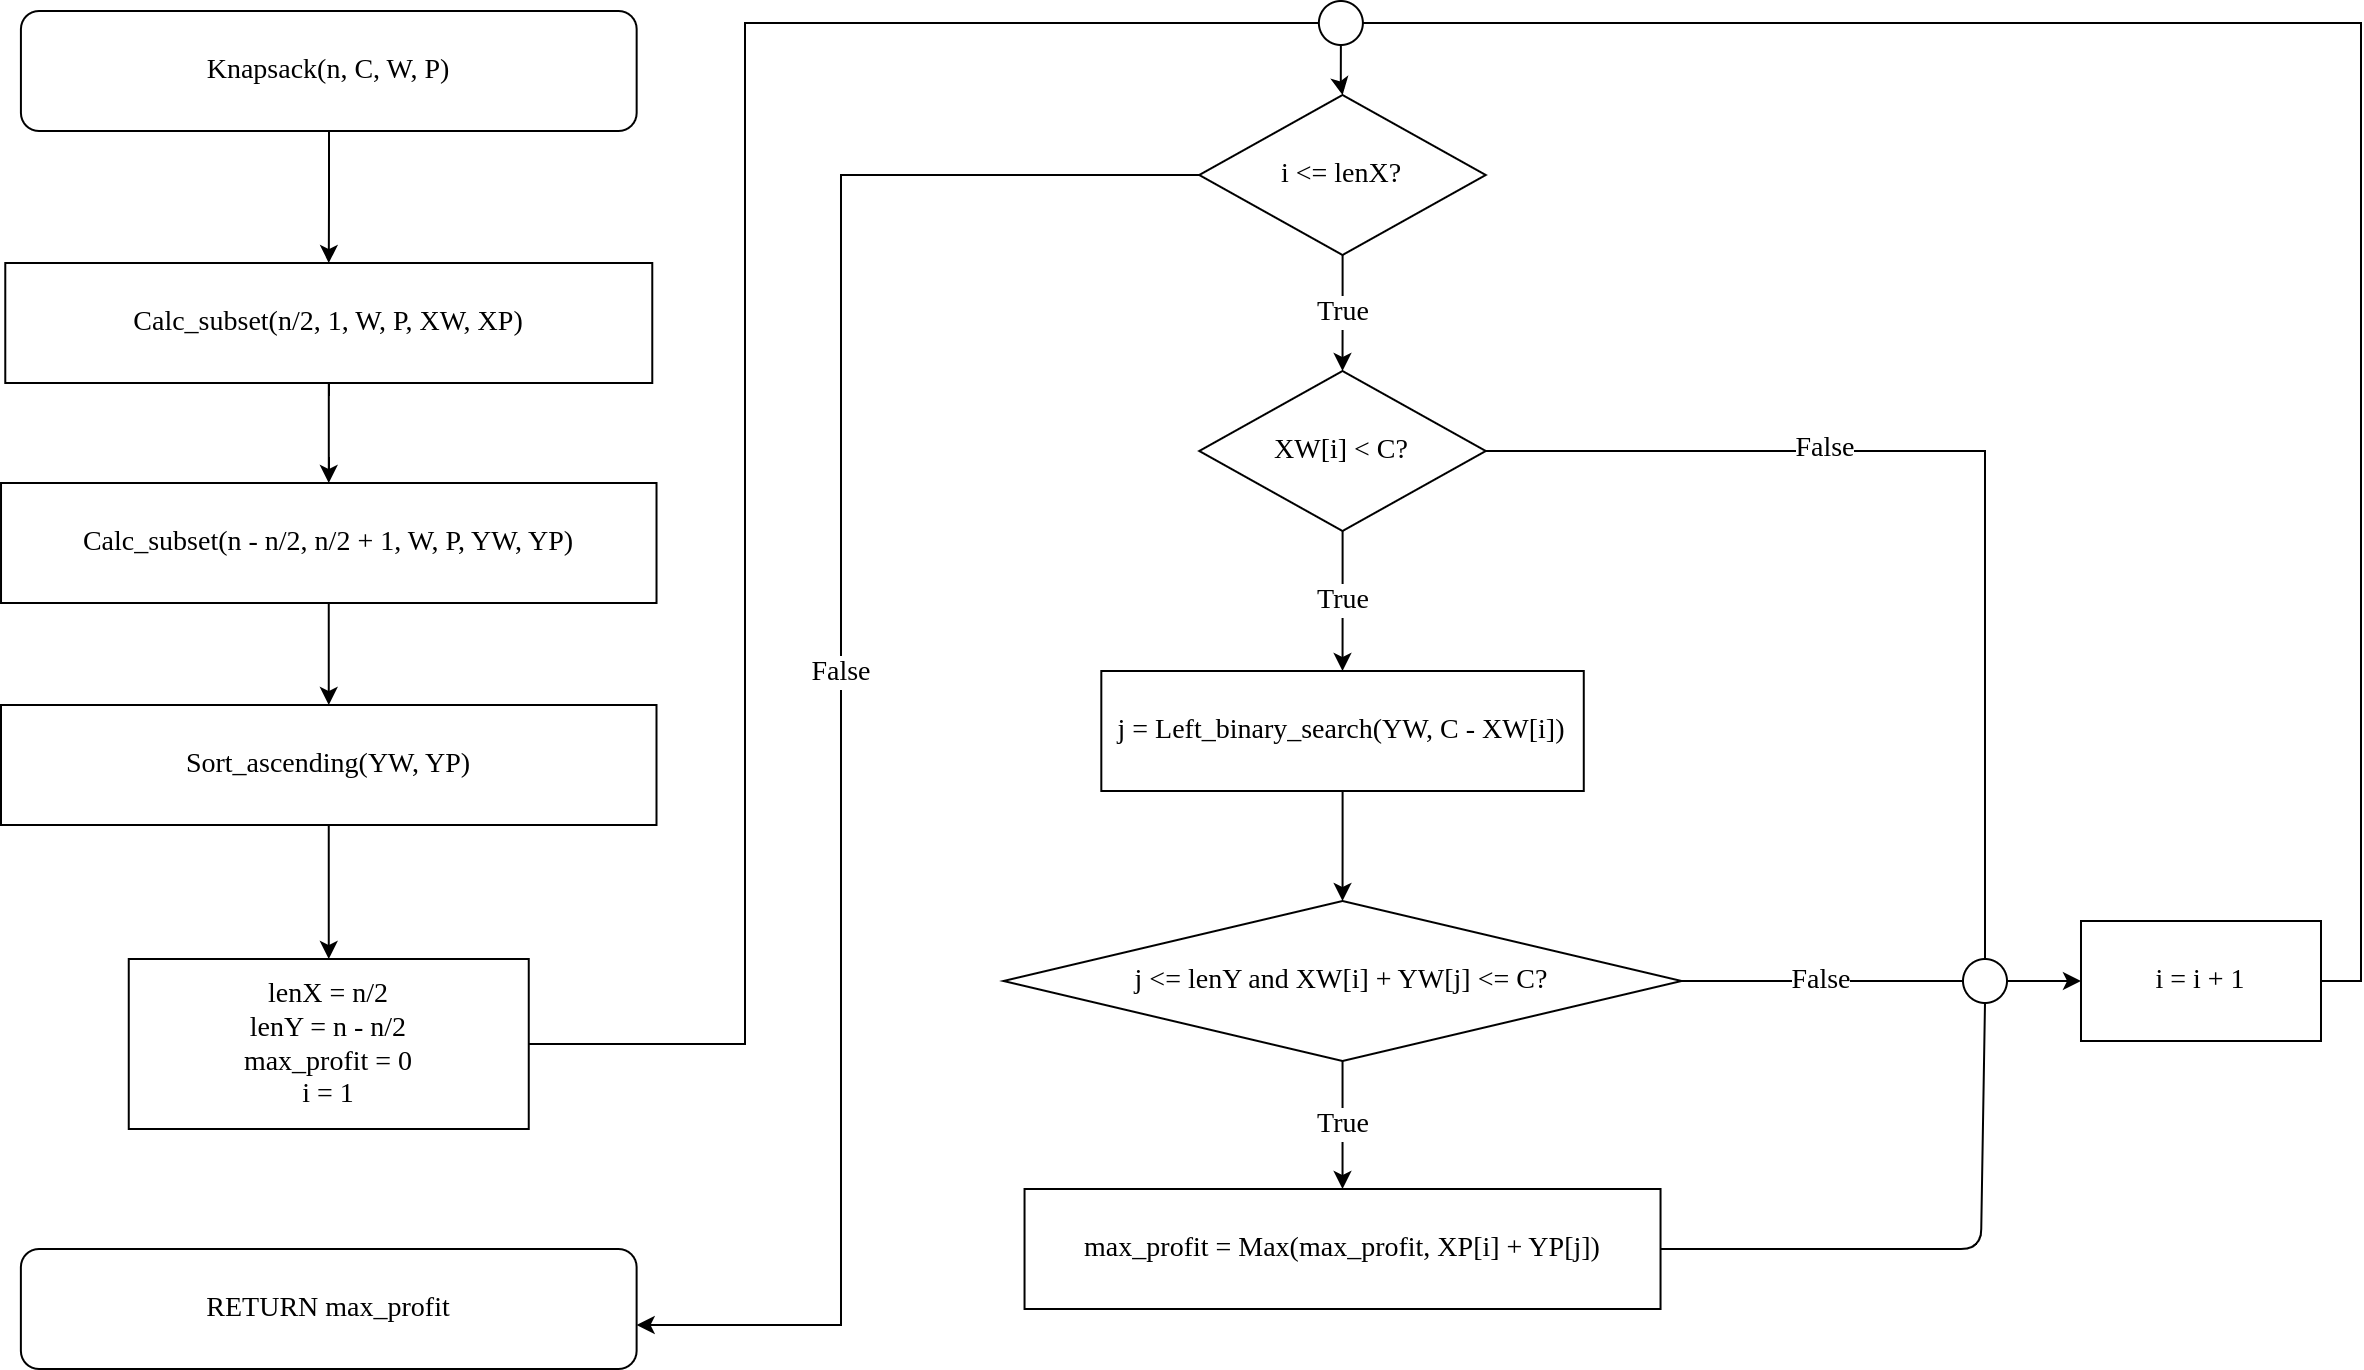

The diagram above was exported from draw.io. Its source (the exported page's mxGraphModel, read from the mxfile embedded in the PNG):
<mxGraphModel dx="222" dy="743" grid="0" gridSize="10" guides="1" tooltips="1" connect="1" arrows="1" fold="1" page="0" pageScale="1" pageWidth="827" pageHeight="1169" math="0" shadow="0">
  <root>
    <mxCell id="0" />
    <mxCell id="1" parent="0" />
    <mxCell id="OBJ7GINT8NMvdLCA7PnL-1" style="edgeStyle=orthogonalEdgeStyle;rounded=0;orthogonalLoop=1;jettySize=auto;html=1;fontSize=14;fontFamily=Times New Roman;" parent="1" source="OBJ7GINT8NMvdLCA7PnL-2" target="OBJ7GINT8NMvdLCA7PnL-6" edge="1">
      <mxGeometry relative="1" as="geometry" />
    </mxCell>
    <mxCell id="OBJ7GINT8NMvdLCA7PnL-2" value="Calc_subset(n/2, 1, W, P, XW, XP)" style="rounded=0;whiteSpace=wrap;html=1;fontSize=14;fontFamily=Times New Roman;" parent="1" vertex="1">
      <mxGeometry x="1338.14" y="518" width="323.5" height="60" as="geometry" />
    </mxCell>
    <mxCell id="OBJ7GINT8NMvdLCA7PnL-3" style="edgeStyle=orthogonalEdgeStyle;rounded=0;orthogonalLoop=1;jettySize=auto;html=1;entryX=0;entryY=0.5;entryDx=0;entryDy=0;fontSize=14;fontFamily=Times New Roman;endArrow=none;endFill=0;" parent="1" source="OBJ7GINT8NMvdLCA7PnL-4" target="OBJ7GINT8NMvdLCA7PnL-29" edge="1">
      <mxGeometry relative="1" as="geometry">
        <mxPoint x="2009.75" y="387" as="targetPoint" />
        <Array as="points">
          <mxPoint x="1708" y="909" />
          <mxPoint x="1708" y="398" />
        </Array>
      </mxGeometry>
    </mxCell>
    <mxCell id="OBJ7GINT8NMvdLCA7PnL-4" value="lenX = n/2&lt;br&gt;lenY = n - n/2&lt;br&gt;max_profit = 0&lt;br&gt;i = 1" style="rounded=0;whiteSpace=wrap;html=1;fontSize=14;fontFamily=Times New Roman;" parent="1" vertex="1">
      <mxGeometry x="1399.88" y="866" width="200" height="85" as="geometry" />
    </mxCell>
    <mxCell id="OBJ7GINT8NMvdLCA7PnL-5" style="edgeStyle=orthogonalEdgeStyle;rounded=0;orthogonalLoop=1;jettySize=auto;html=1;fontFamily=Times New Roman;fontSize=14;fontColor=default;endArrow=classic;endFill=1;" parent="1" source="OBJ7GINT8NMvdLCA7PnL-6" target="OBJ7GINT8NMvdLCA7PnL-31" edge="1">
      <mxGeometry relative="1" as="geometry" />
    </mxCell>
    <mxCell id="OBJ7GINT8NMvdLCA7PnL-6" value="&lt;span style=&quot;font-size: 14px; font-style: normal; font-variant-ligatures: normal; font-variant-caps: normal; font-weight: 400; letter-spacing: normal; orphans: 2; text-align: center; text-indent: 0px; text-transform: none; widows: 2; word-spacing: 0px; -webkit-text-stroke-width: 0px; text-decoration-thickness: initial; text-decoration-style: initial; text-decoration-color: initial; float: none; display: inline !important;&quot;&gt;Calc_subset(n - n/2, n/2 + 1, W, P, YW, YP)&lt;/span&gt;" style="rounded=0;whiteSpace=wrap;html=1;fillColor=default;fontColor=default;labelBackgroundColor=none;fontSize=14;fontFamily=Times New Roman;" parent="1" vertex="1">
      <mxGeometry x="1336.01" y="628" width="327.75" height="60" as="geometry" />
    </mxCell>
    <mxCell id="OBJ7GINT8NMvdLCA7PnL-7" style="edgeStyle=orthogonalEdgeStyle;rounded=0;orthogonalLoop=1;jettySize=auto;html=1;fontSize=14;fontColor=default;fontFamily=Times New Roman;" parent="1" source="OBJ7GINT8NMvdLCA7PnL-8" target="OBJ7GINT8NMvdLCA7PnL-2" edge="1">
      <mxGeometry relative="1" as="geometry">
        <mxPoint x="1502.8799999999999" y="351" as="targetPoint" />
      </mxGeometry>
    </mxCell>
    <mxCell id="OBJ7GINT8NMvdLCA7PnL-8" value="Knapsack(n, C, W, P)" style="rounded=1;whiteSpace=wrap;html=1;fontSize=14;fontFamily=Times New Roman;" parent="1" vertex="1">
      <mxGeometry x="1345.9599999999998" y="392" width="307.87" height="60" as="geometry" />
    </mxCell>
    <mxCell id="OBJ7GINT8NMvdLCA7PnL-9" value="True" style="edgeStyle=orthogonalEdgeStyle;rounded=0;orthogonalLoop=1;jettySize=auto;html=1;entryX=0.5;entryY=0;entryDx=0;entryDy=0;fontSize=14;fontColor=default;fontFamily=Times New Roman;" parent="1" source="OBJ7GINT8NMvdLCA7PnL-11" target="OBJ7GINT8NMvdLCA7PnL-15" edge="1">
      <mxGeometry relative="1" as="geometry" />
    </mxCell>
    <mxCell id="OBJ7GINT8NMvdLCA7PnL-10" value="False" style="edgeStyle=orthogonalEdgeStyle;rounded=0;orthogonalLoop=1;jettySize=auto;html=1;fontFamily=Times New Roman;fontSize=14;fontColor=default;endArrow=classic;endFill=1;" parent="1" source="OBJ7GINT8NMvdLCA7PnL-11" target="OBJ7GINT8NMvdLCA7PnL-23" edge="1">
      <mxGeometry relative="1" as="geometry">
        <Array as="points">
          <mxPoint x="1756" y="474" />
          <mxPoint x="1756" y="1049" />
          <mxPoint x="1500" y="1049" />
        </Array>
      </mxGeometry>
    </mxCell>
    <mxCell id="OBJ7GINT8NMvdLCA7PnL-11" value="i &amp;lt;= lenX?" style="rhombus;whiteSpace=wrap;html=1;labelBackgroundColor=none;fontSize=14;fontColor=default;fillColor=default;fontFamily=Times New Roman;" parent="1" vertex="1">
      <mxGeometry x="1935.13" y="434" width="143.25" height="80" as="geometry" />
    </mxCell>
    <mxCell id="OBJ7GINT8NMvdLCA7PnL-12" value="True" style="edgeStyle=orthogonalEdgeStyle;rounded=0;orthogonalLoop=1;jettySize=auto;html=1;entryX=0.5;entryY=0;entryDx=0;entryDy=0;fontSize=14;fontColor=default;fontFamily=Times New Roman;" parent="1" source="OBJ7GINT8NMvdLCA7PnL-15" target="OBJ7GINT8NMvdLCA7PnL-17" edge="1">
      <mxGeometry relative="1" as="geometry" />
    </mxCell>
    <mxCell id="OBJ7GINT8NMvdLCA7PnL-13" style="edgeStyle=orthogonalEdgeStyle;rounded=0;orthogonalLoop=1;jettySize=auto;html=1;fontSize=14;fontColor=default;fontFamily=Times New Roman;endArrow=none;endFill=0;" parent="1" source="OBJ7GINT8NMvdLCA7PnL-15" target="OBJ7GINT8NMvdLCA7PnL-27" edge="1">
      <mxGeometry relative="1" as="geometry">
        <mxPoint x="2336" y="796" as="targetPoint" />
      </mxGeometry>
    </mxCell>
    <mxCell id="OBJ7GINT8NMvdLCA7PnL-14" value="False" style="edgeLabel;html=1;align=center;verticalAlign=middle;resizable=0;points=[];fontSize=14;fontColor=default;fontFamily=Times New Roman;" parent="OBJ7GINT8NMvdLCA7PnL-13" vertex="1" connectable="0">
      <mxGeometry x="-0.327" y="2" relative="1" as="geometry">
        <mxPoint as="offset" />
      </mxGeometry>
    </mxCell>
    <mxCell id="OBJ7GINT8NMvdLCA7PnL-15" value="XW[i] &amp;lt; C?" style="rhombus;whiteSpace=wrap;html=1;labelBackgroundColor=none;fontSize=14;fontColor=default;fillColor=default;fontFamily=Times New Roman;" parent="1" vertex="1">
      <mxGeometry x="1935.1399999999999" y="572" width="143.25" height="80" as="geometry" />
    </mxCell>
    <mxCell id="OBJ7GINT8NMvdLCA7PnL-16" style="edgeStyle=orthogonalEdgeStyle;rounded=0;orthogonalLoop=1;jettySize=auto;html=1;entryX=0.5;entryY=0;entryDx=0;entryDy=0;fontSize=14;fontColor=default;fontFamily=Times New Roman;" parent="1" source="OBJ7GINT8NMvdLCA7PnL-17" target="OBJ7GINT8NMvdLCA7PnL-20" edge="1">
      <mxGeometry relative="1" as="geometry" />
    </mxCell>
    <mxCell id="OBJ7GINT8NMvdLCA7PnL-17" value="j = Left_binary_search(YW, C - XW[i])" style="rounded=0;whiteSpace=wrap;html=1;labelBackgroundColor=none;fontSize=14;fontColor=default;fillColor=default;fontFamily=Times New Roman;" parent="1" vertex="1">
      <mxGeometry x="1886.16" y="722" width="241.23" height="60" as="geometry" />
    </mxCell>
    <mxCell id="OBJ7GINT8NMvdLCA7PnL-18" value="True" style="edgeStyle=orthogonalEdgeStyle;rounded=0;orthogonalLoop=1;jettySize=auto;html=1;fontSize=14;fontColor=default;fontFamily=Times New Roman;" parent="1" source="OBJ7GINT8NMvdLCA7PnL-20" target="OBJ7GINT8NMvdLCA7PnL-22" edge="1">
      <mxGeometry relative="1" as="geometry" />
    </mxCell>
    <mxCell id="OBJ7GINT8NMvdLCA7PnL-19" value="False" style="edgeStyle=orthogonalEdgeStyle;rounded=0;orthogonalLoop=1;jettySize=auto;html=1;fontSize=14;fontColor=default;fontFamily=Times New Roman;endArrow=none;endFill=0;" parent="1" source="OBJ7GINT8NMvdLCA7PnL-20" target="OBJ7GINT8NMvdLCA7PnL-27" edge="1">
      <mxGeometry relative="1" as="geometry">
        <mxPoint x="2325" y="807" as="targetPoint" />
      </mxGeometry>
    </mxCell>
    <mxCell id="OBJ7GINT8NMvdLCA7PnL-20" value="j &amp;lt;= lenY and XW[i] + YW[j] &amp;lt;= C?" style="rhombus;whiteSpace=wrap;html=1;labelBackgroundColor=none;fontSize=14;fontColor=default;fillColor=default;fontFamily=Times New Roman;" parent="1" vertex="1">
      <mxGeometry x="1837.27" y="837" width="339" height="80" as="geometry" />
    </mxCell>
    <mxCell id="OBJ7GINT8NMvdLCA7PnL-21" style="edgeStyle=none;html=1;entryX=0.5;entryY=1;entryDx=0;entryDy=0;exitX=1;exitY=0.5;exitDx=0;exitDy=0;endArrow=none;endFill=0;" parent="1" source="OBJ7GINT8NMvdLCA7PnL-22" target="OBJ7GINT8NMvdLCA7PnL-27" edge="1">
      <mxGeometry relative="1" as="geometry">
        <Array as="points">
          <mxPoint x="2326" y="1011" />
        </Array>
      </mxGeometry>
    </mxCell>
    <mxCell id="OBJ7GINT8NMvdLCA7PnL-22" value="max_profit = Max(max_profit, XP[i] + YP[j])" style="rounded=0;whiteSpace=wrap;html=1;labelBackgroundColor=none;fontSize=14;fontColor=default;fillColor=default;fontFamily=Times New Roman;" parent="1" vertex="1">
      <mxGeometry x="1847.77" y="981" width="318" height="60" as="geometry" />
    </mxCell>
    <mxCell id="OBJ7GINT8NMvdLCA7PnL-23" value="RETURN max_profit" style="rounded=1;whiteSpace=wrap;html=1;fontSize=14;fontFamily=Times New Roman;" parent="1" vertex="1">
      <mxGeometry x="1345.94" y="1011" width="307.87" height="60" as="geometry" />
    </mxCell>
    <mxCell id="OBJ7GINT8NMvdLCA7PnL-24" style="edgeStyle=orthogonalEdgeStyle;rounded=0;orthogonalLoop=1;jettySize=auto;html=1;entryX=1;entryY=0.5;entryDx=0;entryDy=0;fontSize=14;fontColor=default;exitX=1;exitY=0.5;exitDx=0;exitDy=0;fontFamily=Times New Roman;endArrow=none;endFill=0;" parent="1" source="OBJ7GINT8NMvdLCA7PnL-25" target="OBJ7GINT8NMvdLCA7PnL-29" edge="1">
      <mxGeometry relative="1" as="geometry" />
    </mxCell>
    <mxCell id="OBJ7GINT8NMvdLCA7PnL-25" value="i = i + 1" style="whiteSpace=wrap;html=1;fontSize=14;labelBackgroundColor=none;fontFamily=Times New Roman;" parent="1" vertex="1">
      <mxGeometry x="2376" y="847" width="120" height="60" as="geometry" />
    </mxCell>
    <mxCell id="OBJ7GINT8NMvdLCA7PnL-26" style="edgeStyle=orthogonalEdgeStyle;rounded=0;orthogonalLoop=1;jettySize=auto;html=1;entryX=0;entryY=0.5;entryDx=0;entryDy=0;fontSize=14;fontColor=default;fontFamily=Times New Roman;" parent="1" source="OBJ7GINT8NMvdLCA7PnL-27" target="OBJ7GINT8NMvdLCA7PnL-25" edge="1">
      <mxGeometry relative="1" as="geometry" />
    </mxCell>
    <mxCell id="OBJ7GINT8NMvdLCA7PnL-27" value="" style="ellipse;whiteSpace=wrap;html=1;aspect=fixed;labelBackgroundColor=none;fontSize=14;fontColor=default;fillColor=default;fontFamily=Times New Roman;" parent="1" vertex="1">
      <mxGeometry x="2317" y="866" width="22" height="22" as="geometry" />
    </mxCell>
    <mxCell id="OBJ7GINT8NMvdLCA7PnL-28" style="edgeStyle=orthogonalEdgeStyle;rounded=0;orthogonalLoop=1;jettySize=auto;html=1;fontSize=14;fontColor=default;fontFamily=Times New Roman;" parent="1" source="OBJ7GINT8NMvdLCA7PnL-29" target="OBJ7GINT8NMvdLCA7PnL-11" edge="1">
      <mxGeometry relative="1" as="geometry" />
    </mxCell>
    <mxCell id="OBJ7GINT8NMvdLCA7PnL-29" value="" style="ellipse;whiteSpace=wrap;html=1;aspect=fixed;labelBackgroundColor=none;fontSize=14;fontColor=default;fillColor=default;fontFamily=Times New Roman;" parent="1" vertex="1">
      <mxGeometry x="1994.9399999999998" y="387" width="22" height="22" as="geometry" />
    </mxCell>
    <mxCell id="OBJ7GINT8NMvdLCA7PnL-30" style="edgeStyle=orthogonalEdgeStyle;rounded=0;orthogonalLoop=1;jettySize=auto;html=1;fontFamily=Times New Roman;fontSize=14;fontColor=default;endArrow=classic;endFill=1;" parent="1" source="OBJ7GINT8NMvdLCA7PnL-31" target="OBJ7GINT8NMvdLCA7PnL-4" edge="1">
      <mxGeometry relative="1" as="geometry" />
    </mxCell>
    <mxCell id="OBJ7GINT8NMvdLCA7PnL-31" value="Sort_ascending(YW, YP)" style="rounded=0;whiteSpace=wrap;html=1;fillColor=default;fontColor=default;labelBackgroundColor=none;fontSize=14;fontFamily=Times New Roman;" parent="1" vertex="1">
      <mxGeometry x="1336" y="739" width="327.75" height="60" as="geometry" />
    </mxCell>
  </root>
</mxGraphModel>